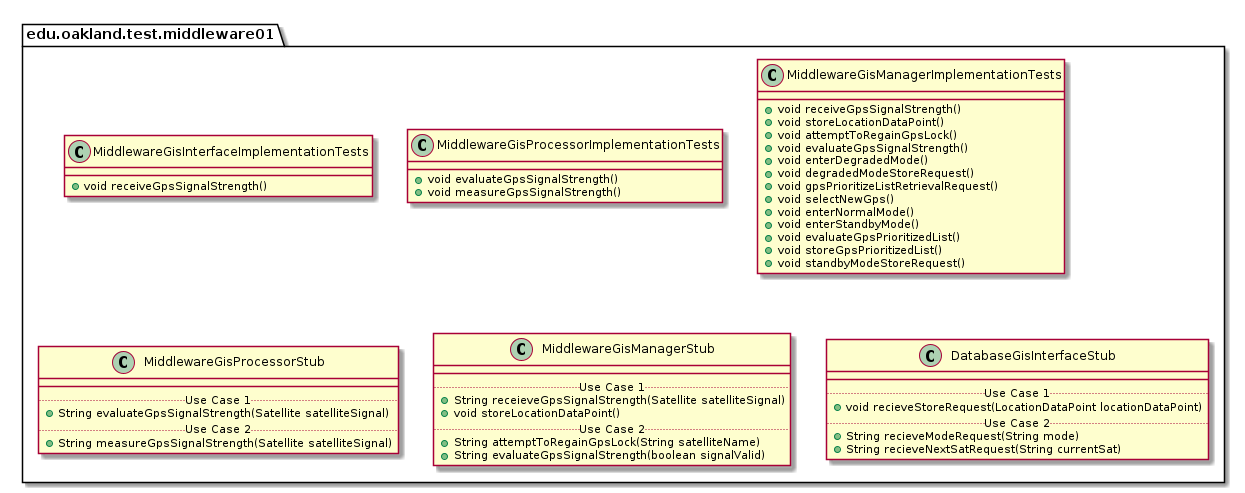

The diagram above was rendered by PlantUML. Its source (embedded in the PNG):
@startuml Middleware01TestPackage

package edu.oakland.test.middleware01 {
    
}


package edu.oakland.test.middleware01 {
  class MiddlewareGisInterfaceImplementationTests {
    + void receiveGpsSignalStrength()
  }
}


package edu.oakland.test.middleware01 {
  class MiddlewareGisProcessorImplementationTests {
    + void evaluateGpsSignalStrength()
    + void measureGpsSignalStrength()
  }
}


package edu.oakland.test.middleware01 {
  class MiddlewareGisManagerImplementationTests {
    + void receiveGpsSignalStrength()
    + void storeLocationDataPoint()
    + void attemptToRegainGpsLock()
    + void evaluateGpsSignalStrength()
    + void enterDegradedMode()
    + void degradedModeStoreRequest()
    + void gpsPrioritizeListRetrievalRequest()
    + void selectNewGps()
    + void enterNormalMode()
    + void enterStandbyMode()
    + void evaluateGpsPrioritizedList()
    + void storeGpsPrioritizedList()
    + void standbyModeStoreRequest()
  }
}


package edu.oakland.test.middleware01 {
    class MiddlewareGisProcessorStub {
        __
        .. Use Case 1 ..
        + String evaluateGpsSignalStrength(Satellite satelliteSignal)
        .. Use Case 2 ..
        + String measureGpsSignalStrength(Satellite satelliteSignal)
    }
}


package edu.oakland.test.middleware01 {
    class MiddlewareGisManagerStub {
        __
        .. Use Case 1 ..
        + String receieveGpsSignalStrength(Satellite satelliteSignal)
        + void storeLocationDataPoint()
        .. Use Case 2 ..
        + String attemptToRegainGpsLock(String satelliteName)
        + String evaluateGpsSignalStrength(boolean signalValid)
    }
}


package edu.oakland.test.middleware01 {
    class DatabaseGisInterfaceStub {
        __
        .. Use Case 1 ..
        + void recieveStoreRequest(LocationDataPoint locationDataPoint)
        .. Use Case 2 ..
        + String recieveModeRequest(String mode)
        + String recieveNextSatRequest(String currentSat)
    }
}


@enduml